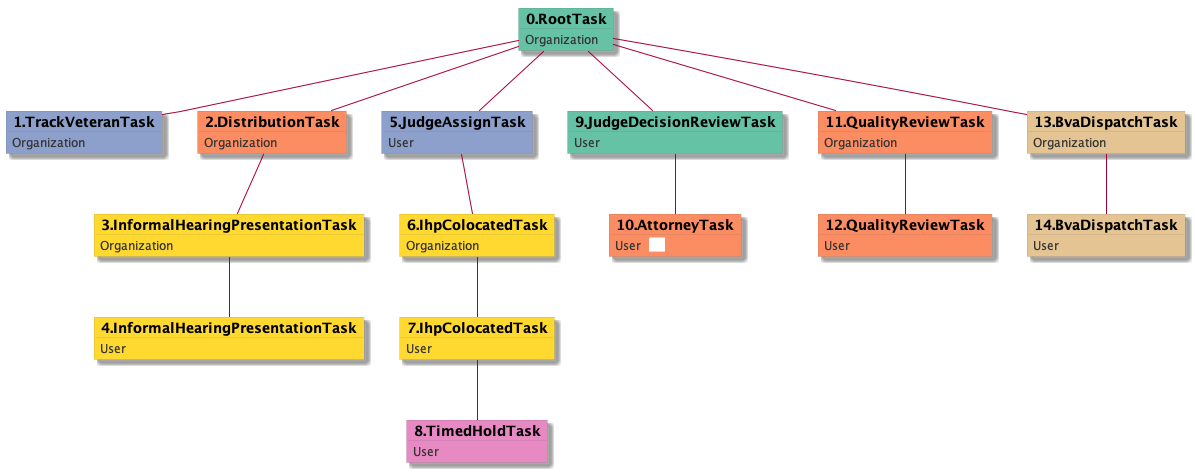

The diagram above was rendered by PlantUML. Its source (embedded in the PNG):
@startuml
skinparam {
  ObjectBorderColor #555
  ObjectBorderThickness 0
  ObjectFontStyle bold
  ObjectFontSize 14
  ObjectAttributeFontColor #333
  ObjectAttributeFontSize 12
}
  object 0.RootTask #66c2a5 {
Organization
}
  object 1.TrackVeteranTask #8da0cb {
Organization
}
  object 2.DistributionTask #fc8d62 {
Organization
}
  object 3.InformalHearingPresentationTask #ffd92f {
Organization
}
  object 4.InformalHearingPresentationTask #ffd92f {
User
}
  object 5.JudgeAssignTask #8da0cb {
User
}
  object 6.IhpColocatedTask #ffd92f {
Organization
}
  object 7.IhpColocatedTask #ffd92f {
User
}
  object 8.TimedHoldTask #e78ac3 {
User
}
  object 9.JudgeDecisionReviewTask #66c2a5 {
User
}
  object 10.AttorneyTask #fc8d62 {
User  <back:white>    </back>
}
  object 11.QualityReviewTask #fc8d62 {
Organization
}
  object 12.QualityReviewTask #fc8d62 {
User
}
  object 13.BvaDispatchTask #e5c494 {
Organization
}
  object 14.BvaDispatchTask #e5c494 {
User
}
0.RootTask -- 1.TrackVeteranTask
0.RootTask -- 2.DistributionTask
2.DistributionTask -- 3.InformalHearingPresentationTask
3.InformalHearingPresentationTask -- 4.InformalHearingPresentationTask
0.RootTask -- 5.JudgeAssignTask
5.JudgeAssignTask -- 6.IhpColocatedTask
6.IhpColocatedTask -- 7.IhpColocatedTask
7.IhpColocatedTask -- 8.TimedHoldTask
0.RootTask -- 9.JudgeDecisionReviewTask
9.JudgeDecisionReviewTask -- 10.AttorneyTask
0.RootTask -- 11.QualityReviewTask
11.QualityReviewTask -- 12.QualityReviewTask
0.RootTask -- 13.BvaDispatchTask
13.BvaDispatchTask -- 14.BvaDispatchTask
@enduml